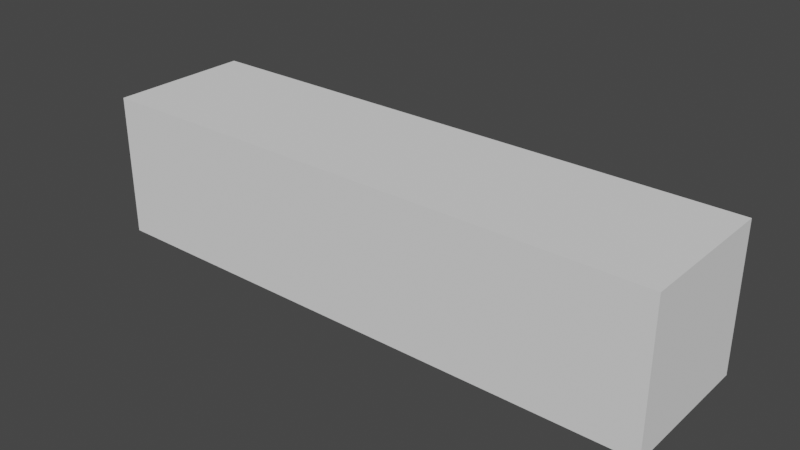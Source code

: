 # Source: skinned_mesh.blend  (saved by Blender 3.6.13; exported with 4.5.12 LTS)
import bpy
from mathutils import Matrix  # noqa: F401  (used for matrix-valued properties, if any)

bpy.ops.wm.read_factory_settings(use_empty=True)
scene = bpy.context.scene
scene.name = 'Scene'

# ---- collections
col_collection = bpy.data.collections.new('Collection'); scene.collection.children.link(col_collection)

# ---- world
world_world = bpy.data.worlds.new('World'); scene.world = world_world
world_world.use_nodes = True; world_world.node_tree.nodes.clear()
_N = world_world.node_tree.nodes; _L = world_world.node_tree.links
n0 = _N.new('ShaderNodeOutputWorld'); n0.name = 'World Output'; n0.location = (300, 300)
n1 = _N.new('ShaderNodeBackground'); n1.name = 'Background'; n1.location = (10, 300)
n1.inputs[0].default_value = (0.05088, 0.05088, 0.05088, 1.0)
_L.new(n1.outputs[0], n0.inputs[0])
n0.is_active_output = True
world_world.color = (0.05088, 0.05088, 0.05088)
world_world.use_sun_shadow = False
world_world.sun_shadow_jitter_overblur = 0.0

# ---- meshes
me_cube_002 = bpy.data.meshes.new('Cube.002')
me_cube_002.from_pydata([(0.0, -1.0, 0.0), (0.0, -1.0, 2.0), (0.0, 1.0, 0.0), (0.0, 1.0, 2.0), (1.9, -1.0, 0.0), (1.1, -1.0, 2.0), (1.9, 1.0, 0.0), (1.1, 1.0, 2.0), (3.9, -1.0, 0.0), (3.1, -1.0, 2.0), (3.9, 1.0, 0.0), (3.1, 1.0, 2.0), (5.9, -1.0, 0.0), (5.1, -1.0, 2.0), (5.9, 1.0, 0.0), (5.1, 1.0, 2.0), (8.0, -1.0, 0.0), (8.0, -1.0, 2.0), (8.0, 1.0, 0.0), (8.0, 1.0, 2.0), (2.9, -1.0, 2.0), (2.9, 1.0, 2.0), (2.1, 1.0, 0.0), (2.1, -1.0, 0.0), (4.9, -1.0, 2.0), (4.9, 1.0, 2.0), (4.1, 1.0, 0.0), (4.1, -1.0, 0.0), (6.05, -1.0, 0.0), (6.85, -1.0, 2.0), (6.05, 1.0, 0.0), (6.85, 1.0, 2.0)], [], [(0, 1, 3, 2), (2, 3, 7, 6), (21, 20, 9, 11), (4, 5, 1, 0), (2, 6, 4, 0), (7, 3, 1, 5), (25, 24, 13, 15), (22, 21, 11, 10), (20, 23, 8, 9), (23, 22, 10, 8), (29, 28, 16, 17), (26, 25, 15, 14), (24, 27, 12, 13), (27, 26, 14, 12), (18, 19, 17, 16), (28, 30, 18, 16), (31, 29, 17, 19), (30, 31, 19, 18), (4, 6, 22, 23), (5, 4, 23, 20), (6, 7, 21, 22), (7, 5, 20, 21), (8, 10, 26, 27), (9, 8, 27, 24), (10, 11, 25, 26), (11, 9, 24, 25), (14, 15, 31, 30), (15, 13, 29, 31), (12, 14, 30, 28), (13, 12, 28, 29)])
_uv = me_cube_002.uv_layers.new(name='UVMap')
_uv.uv.foreach_set('vector', [0.4723, 0.6668, 0.4723, 0.5003, 0.6388, 0.5003, 0.6388, 0.6668, 0.2813, 0.4362, 0.2813, 0.2698, 0.3729, 0.2698, 0.4395, 0.4362, 0.7059, 0.1668, 0.7059, 0.3332, 0.6893, 0.3332, 0.6893, 0.1668, 0.3477, 0.1214, 0.2811, 0.2879, 0.1895, 0.2879, 0.1895, 0.1214, 0.6388, 0.6668, 0.6388, 0.8249, 0.4723, 0.8249, 0.4723, 0.6668, 0.2547, 0.3332, 0.1632, 0.3332, 0.1632, 0.1668, 0.2547, 0.1668, 0.4051, 0.1668, 0.4051, 0.3332, 0.3885, 0.3332, 0.3885, 0.1668, 0.7423, 0.2005, 0.6757, 0.367, 0.659, 0.367, 0.5924, 0.2005, 0.5858, 0.3215, 0.6524, 0.488, 0.5026, 0.488, 0.5692, 0.3215, 0.3219, 0.6668, 0.3219, 0.5003, 0.4717, 0.5003, 0.4717, 0.6668, 0.3226, 0.4026, 0.3892, 0.569, 0.2268, 0.569, 0.2268, 0.4026, 0.4971, 0.1351, 0.4305, 0.3015, 0.4139, 0.3015, 0.3473, 0.1351, 0.7547, 0.4485, 0.8213, 0.6149, 0.6715, 0.6149, 0.7381, 0.4485, 0.6393, 0.6668, 0.6393, 0.5003, 0.7892, 0.5003, 0.7892, 0.6668, 0.313, 0.6626, 0.313, 0.8291, 0.1465, 0.8291, 0.1465, 0.6626, 0.1465, 0.5003, 0.313, 0.5003, 0.313, 0.6626, 0.1465, 0.6626, 0.09601, 0.1668, 0.09601, 0.3332, 0.0002863, 0.3332, 0.0002863, 0.1668, 0.2681, 0.1614, 0.2015, 0.3279, 0.1058, 0.3279, 0.1058, 0.1614, 0.7897, 0.6668, 0.7897, 0.5003, 0.8064, 0.5003, 0.8064, 0.6668, 0.652, 0.283, 0.7186, 0.1165, 0.7352, 0.1165, 0.8018, 0.283, 0.6873, 0.486, 0.6208, 0.3196, 0.7706, 0.3196, 0.704, 0.486, 0.7731, 0.3332, 0.7731, 0.1668, 0.9229, 0.1668, 0.9229, 0.3332, 0.807, 0.6668, 0.807, 0.5003, 0.8236, 0.5003, 0.8236, 0.6668, 0.4606, 0.3289, 0.5272, 0.1624, 0.5438, 0.1624, 0.6104, 0.3289, 0.5262, 0.3786, 0.4596, 0.2121, 0.6094, 0.2121, 0.5428, 0.3786, 0.4723, 0.3332, 0.4723, 0.1668, 0.6221, 0.1668, 0.6221, 0.3332, 0.1516, 0.4065, 0.2182, 0.573, 0.07255, 0.573, 0.1391, 0.4065, 0.146, 0.6668, 0.146, 0.8332, 0.0002862, 0.8332, 0.0002862, 0.6668, 0.3219, 0.8338, 0.3219, 0.6673, 0.3344, 0.6673, 0.3344, 0.8338, 0.2866, 0.6809, 0.22, 0.8474, 0.2075, 0.8474, 0.1409, 0.6809])
me_cube_002.update()
arm_armature_001 = bpy.data.armatures.new('Armature.001')  # bones are not reproduced

# ---- objects
ob_cube = bpy.data.objects.new('Cube', me_cube_002)
ob_armature = bpy.data.objects.new('Armature', arm_armature_001)

# ---- transforms, parenting, visibility, modifiers, constraints
ob_cube.parent = ob_armature
ob_cube.location = (0.0, 0.0, 0.0)
_vg = ob_cube.vertex_groups.new(name='Bone')
for _i, _w in zip([0, 1, 2, 3, 4, 5, 6, 7, 8, 9, 10, 11, 15, 20, 21, 22, 23, 24, 25, 26], [0.9321, 0.8935, 0.9545, 0.8878, 0.5756, 0.7673, 0.6809, 0.7948, 0.02619, 0.1477, 0.03486, 0.1552, 0.001645, 0.181, 0.1958, 0.4302, 0.3417, 0.0111, 0.01531, 0.00492]): _vg.add([_i], _w, 'REPLACE')
_vg = ob_cube.vertex_groups.new(name='Bone.001')
for _i, _w in zip([0, 1, 2, 3, 4, 5, 6, 7, 8, 9, 10, 11, 12, 13, 14, 15, 20, 21, 22, 23, 24, 25, 26, 27, 29, 30, 31], [0.06212, 0.08891, 0.03242, 0.09412, 0.3965, 0.1955, 0.2974, 0.1711, 0.549, 0.6537, 0.6096, 0.6572, 0.01859, 0.1291, 0.0236, 0.1324, 0.6613, 0.6511, 0.5321, 0.6165, 0.1578, 0.1664, 0.3854, 0.3248, 0.01004, 0.001749, 0.01359]): _vg.add([_i], _w, 'REPLACE')
_vg = ob_cube.vertex_groups.new(name='Bone.002')
for _i, _w in zip([4, 5, 7, 8, 9, 10, 11, 12, 13, 14, 15, 16, 17, 18, 19, 20, 21, 22, 23, 24, 25, 26, 27, 28, 29, 30, 31], [0.000658, 0.01247, 0.007167, 0.3843, 0.1649, 0.3227, 0.1558, 0.5155, 0.6447, 0.5786, 0.6525, 0.02612, 0.08836, 0.06467, 0.09039, 0.1311, 0.1273, 0.01853, 0.02634, 0.652, 0.6466, 0.5454, 0.608, 0.3372, 0.1769, 0.3967, 0.1941]): _vg.add([_i], _w, 'REPLACE')
_vg = ob_cube.vertex_groups.new(name='Bone.003')
for _i, _w in zip([8, 9, 10, 11, 12, 13, 14, 15, 16, 17, 18, 19, 20, 21, 24, 25, 26, 27, 28, 29, 30, 31], [0.007206, 0.01725, 0.0005521, 0.01374, 0.447, 0.2013, 0.3812, 0.1892, 0.958, 0.8945, 0.9292, 0.8914, 0.003137, 0.00177, 0.1596, 0.1544, 0.03365, 0.03829, 0.6378, 0.7876, 0.575, 0.7682]): _vg.add([_i], _w, 'REPLACE')
_m = ob_cube.modifiers.new('Armature', 'ARMATURE')
_m.object = ob_armature
ob_armature.location = (0.0, 0.0, 0.0)

# ---- collection membership
col_collection.objects.link(ob_cube)
col_collection.objects.link(ob_armature)

# ---- scene / render settings (as saved in the file)
scene.frame_start = 1; scene.frame_end = 100; scene.frame_set(100)
scene.render.engine = 'BLENDER_EEVEE_NEXT'
scene.cycles.sampling_pattern = 'TABULATED_SOBOL'
scene.view_settings.view_transform = 'Filmic'
bpy.context.view_layer.update()

# ---- added for rendering (the .blend has no active camera and no usable light): camera, sun
cam_auto = bpy.data.cameras.new('AutoCamera')
cam_auto.lens = 50.0
cam_auto.sensor_width = 36.0
cam_auto.clip_end = 1000.0
ob_auto_camera = bpy.data.objects.new('AutoCamera', cam_auto)
scene.collection.objects.link(ob_auto_camera)
ob_auto_camera.location = (11.8508, -9.42095, 7.28063)
ob_auto_camera.rotation_euler = (1.09748, -7.21219e-08, 0.694738)
scene.camera = ob_auto_camera
light_auto_sun = bpy.data.lights.new('AutoSun', 'SUN')
light_auto_sun.energy = 3.0
light_auto_sun.angle = 0.0523599
ob_auto_sun = bpy.data.objects.new('AutoSun', light_auto_sun)
scene.collection.objects.link(ob_auto_sun)
ob_auto_sun.rotation_euler = (0.872665, 0.174533, 0.523599)
bpy.context.view_layer.update()
